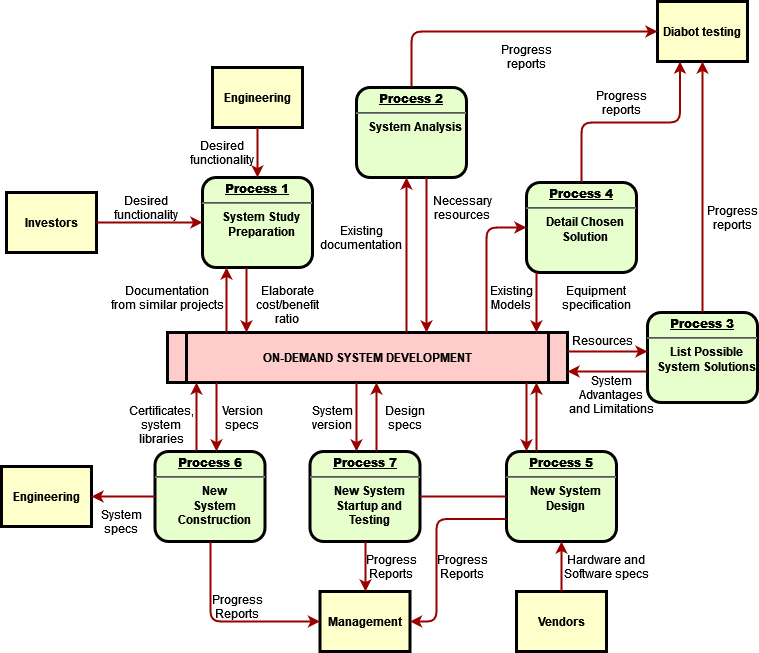

The diagram above was exported from draw.io. Its source (the exported page's mxGraphModel, read from the mxfile embedded in the PNG):
<mxGraphModel dx="1038" dy="564" grid="1" gridSize="10" guides="1" tooltips="1" connect="1" arrows="1" fold="1" page="1" pageScale="1" pageWidth="826" pageHeight="1169" background="none" math="0" shadow="0">
  <root>
    <mxCell id="0" />
    <mxCell id="1" parent="0" />
    <mxCell id="2" value="&lt;p style=&quot;margin: 0px; margin-top: 4px; text-align: center; text-decoration: underline;&quot;&gt;&lt;strong&gt;Process 1&lt;br /&gt;&lt;/strong&gt;&lt;/p&gt;&lt;hr /&gt;&lt;p style=&quot;margin: 0px; margin-left: 8px;&quot;&gt;System Study&lt;/p&gt;&lt;p style=&quot;margin: 0px; margin-left: 8px;&quot;&gt;Preparation&lt;/p&gt;" style="verticalAlign=middle;align=center;overflow=fill;fontSize=12;fontFamily=Helvetica;html=1;rounded=1;fontStyle=1;strokeWidth=3;fillColor=#E6FFCC" parent="1" vertex="1">
      <mxGeometry x="236" y="236" width="110" height="90" as="geometry" />
    </mxCell>
    <mxCell id="3" value="Engineering" style="whiteSpace=wrap;align=center;verticalAlign=middle;fontStyle=1;strokeWidth=3;fillColor=#FFFFCC" parent="1" vertex="1">
      <mxGeometry x="246" y="126" width="90" height="60" as="geometry" />
    </mxCell>
    <mxCell id="4" value="Investors" style="whiteSpace=wrap;align=center;verticalAlign=middle;fontStyle=1;strokeWidth=3;fillColor=#FFFFCC" parent="1" vertex="1">
      <mxGeometry x="40" y="251" width="90" height="60" as="geometry" />
    </mxCell>
    <mxCell id="5" value="ON-DEMAND SYSTEM DEVELOPMENT" style="shape=process;whiteSpace=wrap;align=center;verticalAlign=middle;size=0.0475;fontStyle=1;strokeWidth=3;fillColor=#FFCCCC" parent="1" vertex="1">
      <mxGeometry x="200.99999999999991" y="391" width="400" height="50" as="geometry" />
    </mxCell>
    <mxCell id="6" value="&lt;p style=&quot;margin: 0px; margin-top: 4px; text-align: center; text-decoration: underline;&quot;&gt;&lt;strong&gt;Process 2&lt;br /&gt;&lt;/strong&gt;&lt;/p&gt;&lt;hr /&gt;&lt;p style=&quot;margin: 0px; margin-left: 8px;&quot;&gt;System Analysis&lt;/p&gt;" style="verticalAlign=middle;align=center;overflow=fill;fontSize=12;fontFamily=Helvetica;html=1;rounded=1;fontStyle=1;strokeWidth=3;fillColor=#E6FFCC" parent="1" vertex="1">
      <mxGeometry x="390" y="146" width="110" height="90" as="geometry" />
    </mxCell>
    <mxCell id="7" value="&lt;p style=&quot;margin: 0px; margin-top: 4px; text-align: center; text-decoration: underline;&quot;&gt;&lt;strong&gt;&lt;strong&gt;Process&lt;/strong&gt; 3&lt;br /&gt;&lt;/strong&gt;&lt;/p&gt;&lt;hr /&gt;&lt;p style=&quot;margin: 0px; margin-left: 8px;&quot;&gt;List Possible&lt;/p&gt;&lt;p style=&quot;margin: 0px; margin-left: 8px;&quot;&gt;System Solutions&lt;/p&gt;" style="verticalAlign=middle;align=center;overflow=fill;fontSize=12;fontFamily=Helvetica;html=1;rounded=1;fontStyle=1;strokeWidth=3;fillColor=#E6FFCC" parent="1" vertex="1">
      <mxGeometry x="681" y="371" width="110" height="90" as="geometry" />
    </mxCell>
    <mxCell id="8" value="&lt;p style=&quot;margin: 0px; margin-top: 4px; text-align: center; text-decoration: underline;&quot;&gt;&lt;strong&gt;&lt;strong&gt;Process&lt;/strong&gt; 4&lt;br /&gt;&lt;/strong&gt;&lt;/p&gt;&lt;hr /&gt;&lt;p style=&quot;margin: 0px; margin-left: 8px;&quot;&gt;Detail Chosen&lt;/p&gt;&lt;p style=&quot;margin: 0px; margin-left: 8px;&quot;&gt;Solution&lt;/p&gt;" style="verticalAlign=middle;align=center;overflow=fill;fontSize=12;fontFamily=Helvetica;html=1;rounded=1;fontStyle=1;strokeWidth=3;fillColor=#E6FFCC" parent="1" vertex="1">
      <mxGeometry x="560" y="241" width="110" height="90" as="geometry" />
    </mxCell>
    <mxCell id="9" value="&lt;p style=&quot;margin: 0px; margin-top: 4px; text-align: center; text-decoration: underline;&quot;&gt;&lt;strong&gt;&lt;strong&gt;Process&lt;/strong&gt; 5&lt;br /&gt;&lt;/strong&gt;&lt;/p&gt;&lt;hr /&gt;&lt;p style=&quot;margin: 0px; margin-left: 8px;&quot;&gt;New System&lt;/p&gt;&lt;p style=&quot;margin: 0px; margin-left: 8px;&quot;&gt;Design&lt;/p&gt;" style="verticalAlign=middle;align=center;overflow=fill;fontSize=12;fontFamily=Helvetica;html=1;rounded=1;fontStyle=1;strokeWidth=3;fillColor=#E6FFCC" parent="1" vertex="1">
      <mxGeometry x="540" y="510" width="110" height="90" as="geometry" />
    </mxCell>
    <mxCell id="10" value="&lt;p style=&quot;margin: 0px; margin-top: 4px; text-align: center; text-decoration: underline;&quot;&gt;&lt;strong&gt;&lt;strong&gt;Process&lt;/strong&gt; 6&lt;br /&gt;&lt;/strong&gt;&lt;/p&gt;&lt;hr /&gt;&lt;p style=&quot;margin: 0px; margin-left: 8px;&quot;&gt;New&lt;/p&gt;&lt;p style=&quot;margin: 0px; margin-left: 8px;&quot;&gt;System&lt;/p&gt;&lt;p style=&quot;margin: 0px; margin-left: 8px;&quot;&gt;Construction&lt;/p&gt;" style="verticalAlign=middle;align=center;overflow=fill;fontSize=12;fontFamily=Helvetica;html=1;rounded=1;fontStyle=1;strokeWidth=3;fillColor=#E6FFCC" parent="1" vertex="1">
      <mxGeometry x="188.49999999999991" y="510" width="110" height="90" as="geometry" />
    </mxCell>
    <mxCell id="12" value="Diabot testing" style="whiteSpace=wrap;align=center;verticalAlign=middle;fontStyle=1;strokeWidth=3;fillColor=#FFFFCC" parent="1" vertex="1">
      <mxGeometry x="691" y="60.00000000000002" width="90" height="60" as="geometry" />
    </mxCell>
    <mxCell id="13" value="Management" style="whiteSpace=wrap;align=center;verticalAlign=middle;fontStyle=1;strokeWidth=3;fillColor=#FFFFCC" parent="1" vertex="1">
      <mxGeometry x="353.50000000000006" y="650" width="90" height="60" as="geometry" />
    </mxCell>
    <mxCell id="14" value="Engineering" style="whiteSpace=wrap;align=center;verticalAlign=middle;fontStyle=1;strokeWidth=3;fillColor=#FFFFCC" parent="1" vertex="1">
      <mxGeometry x="34.99999999999997" y="524.9999999999999" width="90" height="60" as="geometry" />
    </mxCell>
    <mxCell id="15" value="Vendors" style="whiteSpace=wrap;align=center;verticalAlign=middle;fontStyle=1;strokeWidth=3;fillColor=#FFFFCC" parent="1" vertex="1">
      <mxGeometry x="549.9999999999999" y="650" width="90" height="60" as="geometry" />
    </mxCell>
    <mxCell id="36" value="" style="edgeStyle=none;noEdgeStyle=1;strokeColor=#990000;strokeWidth=2" parent="1" source="3" target="2" edge="1">
      <mxGeometry width="100" height="100" relative="1" as="geometry">
        <mxPoint x="20" y="250" as="sourcePoint" />
        <mxPoint x="120" y="150" as="targetPoint" />
      </mxGeometry>
    </mxCell>
    <mxCell id="37" value="" style="edgeStyle=none;noEdgeStyle=1;strokeColor=#990000;strokeWidth=2" parent="1" source="4" target="2" edge="1">
      <mxGeometry width="100" height="100" relative="1" as="geometry">
        <mxPoint x="280" y="190" as="sourcePoint" />
        <mxPoint x="380" y="90" as="targetPoint" />
      </mxGeometry>
    </mxCell>
    <mxCell id="11" value="&lt;p style=&quot;margin: 0px; margin-top: 4px; text-align: center; text-decoration: underline;&quot;&gt;&lt;strong&gt;&lt;strong&gt;Process&lt;/strong&gt; 7&lt;br /&gt;&lt;/strong&gt;&lt;/p&gt;&lt;hr /&gt;&lt;p style=&quot;margin: 0px; margin-left: 8px;&quot;&gt;New System&lt;/p&gt;&lt;p style=&quot;margin: 0px; margin-left: 8px;&quot;&gt;Startup and&lt;/p&gt;&lt;p style=&quot;margin: 0px; margin-left: 8px;&quot;&gt;Testing&lt;/p&gt;" style="verticalAlign=middle;align=center;overflow=fill;fontSize=12;fontFamily=Helvetica;html=1;rounded=1;fontStyle=1;strokeWidth=3;fillColor=#E6FFCC" parent="1" vertex="1">
      <mxGeometry x="343.49999999999994" y="510" width="110" height="90" as="geometry" />
    </mxCell>
    <mxCell id="51" value="" style="endArrow=none;noEdgeStyle=1;strokeColor=#990000;strokeWidth=2" parent="1" source="9" target="11" edge="1">
      <mxGeometry relative="1" as="geometry">
        <mxPoint x="205.00819672131135" y="481" as="sourcePoint" />
        <mxPoint x="400.32786885245895" y="650" as="targetPoint" />
      </mxGeometry>
    </mxCell>
    <mxCell id="52" value="Desired &#10;functionality" style="text;spacingTop=-5;align=center" parent="1" vertex="1">
      <mxGeometry x="165" y="251" width="30" height="20" as="geometry" />
    </mxCell>
    <mxCell id="53" value="Desired &#10;functionality" style="text;spacingTop=-5;align=center" parent="1" vertex="1">
      <mxGeometry x="241" y="196" width="30" height="20" as="geometry" />
    </mxCell>
    <mxCell id="54" value="Documentation&#10;from similar projects" style="text;spacingTop=-5;align=center" parent="1" vertex="1">
      <mxGeometry x="186" y="341" width="30" height="20" as="geometry" />
    </mxCell>
    <mxCell id="55" value="" style="edgeStyle=elbowEdgeStyle;elbow=horizontal;strokeColor=#990000;strokeWidth=2" parent="1" source="5" target="2" edge="1">
      <mxGeometry width="100" height="100" relative="1" as="geometry">
        <mxPoint x="50" y="530" as="sourcePoint" />
        <mxPoint x="150" y="430" as="targetPoint" />
        <Array as="points">
          <mxPoint x="260" y="370" />
        </Array>
      </mxGeometry>
    </mxCell>
    <mxCell id="56" value="" style="edgeStyle=elbowEdgeStyle;elbow=horizontal;strokeColor=#990000;strokeWidth=2" parent="1" source="2" target="5" edge="1">
      <mxGeometry width="100" height="100" relative="1" as="geometry">
        <mxPoint x="50" y="500" as="sourcePoint" />
        <mxPoint x="150" y="400" as="targetPoint" />
        <Array as="points">
          <mxPoint x="280" y="360" />
        </Array>
      </mxGeometry>
    </mxCell>
    <mxCell id="57" value="Elaborate&#10;cost/benefit&#10;ratio" style="text;spacingTop=-5;align=center" parent="1" vertex="1">
      <mxGeometry x="306" y="341" width="30" height="20" as="geometry" />
    </mxCell>
    <mxCell id="58" value="" style="edgeStyle=elbowEdgeStyle;elbow=horizontal;strokeColor=#990000;strokeWidth=2" parent="1" source="5" target="6" edge="1">
      <mxGeometry width="100" height="100" relative="1" as="geometry">
        <mxPoint x="380" y="370" as="sourcePoint" />
        <mxPoint x="480" y="270" as="targetPoint" />
        <Array as="points">
          <mxPoint x="440" y="310" />
        </Array>
      </mxGeometry>
    </mxCell>
    <mxCell id="59" value="" style="edgeStyle=elbowEdgeStyle;elbow=horizontal;strokeColor=#990000;strokeWidth=2" parent="1" source="6" target="5" edge="1">
      <mxGeometry width="100" height="100" relative="1" as="geometry">
        <mxPoint x="350" y="370" as="sourcePoint" />
        <mxPoint x="450" y="270" as="targetPoint" />
        <Array as="points">
          <mxPoint x="460" y="320" />
        </Array>
      </mxGeometry>
    </mxCell>
    <mxCell id="60" value="Existing&#10;documentation" style="text;spacingTop=-5;align=center" parent="1" vertex="1">
      <mxGeometry x="380.0000000000001" y="280.99999999999983" width="30" height="20" as="geometry" />
    </mxCell>
    <mxCell id="61" value="Necessary&#10;resources" style="text;spacingTop=-5;align=center" parent="1" vertex="1">
      <mxGeometry x="481.0000000000002" y="251.00000000000006" width="30" height="20" as="geometry" />
    </mxCell>
    <mxCell id="62" value="Progress&#10;reports" style="text;spacingTop=-5;align=center" parent="1" vertex="1">
      <mxGeometry x="545.0000000000001" y="100.00000000000003" width="30" height="20" as="geometry" />
    </mxCell>
    <mxCell id="63" value="Progress&#10;reports" style="text;spacingTop=-5;align=center" parent="1" vertex="1">
      <mxGeometry x="640" y="146.0000000000001" width="30" height="20" as="geometry" />
    </mxCell>
    <mxCell id="64" value="Progress&#10;reports" style="text;spacingTop=-5;align=center" parent="1" vertex="1">
      <mxGeometry x="751.0000000000001" y="261.0000000000001" width="30" height="20" as="geometry" />
    </mxCell>
    <mxCell id="65" value="" style="edgeStyle=elbowEdgeStyle;elbow=horizontal;strokeColor=#990000;strokeWidth=2" parent="1" source="6" target="12" edge="1">
      <mxGeometry width="100" height="100" relative="1" as="geometry">
        <mxPoint x="260" y="180.0000000000001" as="sourcePoint" />
        <mxPoint x="360" y="80.00000000000011" as="targetPoint" />
        <Array as="points">
          <mxPoint x="445" y="140" />
        </Array>
      </mxGeometry>
    </mxCell>
    <mxCell id="66" value="" style="edgeStyle=elbowEdgeStyle;elbow=vertical;entryX=0.25;entryY=1;strokeColor=#990000;strokeWidth=2" parent="1" source="8" target="12" edge="1">
      <mxGeometry width="100" height="100" relative="1" as="geometry">
        <mxPoint x="530" y="250" as="sourcePoint" />
        <mxPoint x="630" y="150" as="targetPoint" />
      </mxGeometry>
    </mxCell>
    <mxCell id="67" value="" style="edgeStyle=elbowEdgeStyle;elbow=horizontal;strokeColor=#990000;strokeWidth=2" parent="1" source="7" target="12" edge="1">
      <mxGeometry width="100" height="100" relative="1" as="geometry">
        <mxPoint x="660.0000000000002" y="360" as="sourcePoint" />
        <mxPoint x="760.0000000000002" y="260" as="targetPoint" />
      </mxGeometry>
    </mxCell>
    <mxCell id="68" value="" style="edgeStyle=elbowEdgeStyle;elbow=horizontal;strokeColor=#990000;strokeWidth=2" parent="1" source="8" target="5" edge="1">
      <mxGeometry width="100" height="100" relative="1" as="geometry">
        <mxPoint x="570" y="380" as="sourcePoint" />
        <mxPoint x="510" y="250" as="targetPoint" />
        <Array as="points">
          <mxPoint x="570" y="360" />
        </Array>
      </mxGeometry>
    </mxCell>
    <mxCell id="69" value="" style="edgeStyle=segmentEdgeStyle;strokeColor=#990000;strokeWidth=2" parent="1" source="5" target="8" edge="1">
      <mxGeometry width="100" height="100" relative="1" as="geometry">
        <mxPoint x="340" y="360" as="sourcePoint" />
        <mxPoint x="440" y="260" as="targetPoint" />
        <Array as="points">
          <mxPoint x="520" y="286" />
        </Array>
      </mxGeometry>
    </mxCell>
    <mxCell id="70" value="Existing&#10;Models" style="text;spacingTop=-5;align=center" parent="1" vertex="1">
      <mxGeometry x="530.0000000000002" y="340.9999999999999" width="30" height="20" as="geometry" />
    </mxCell>
    <mxCell id="71" value="Equipment&#10;specification" style="text;spacingTop=-5;align=center" parent="1" vertex="1">
      <mxGeometry x="615" y="341" width="30" height="20" as="geometry" />
    </mxCell>
    <mxCell id="72" value="" style="edgeStyle=elbowEdgeStyle;elbow=vertical;strokeColor=#990000;strokeWidth=2" parent="1" source="5" target="7" edge="1">
      <mxGeometry width="100" height="100" relative="1" as="geometry">
        <mxPoint x="500" y="500" as="sourcePoint" />
        <mxPoint x="600" y="400" as="targetPoint" />
        <Array as="points">
          <mxPoint x="650" y="410" />
        </Array>
      </mxGeometry>
    </mxCell>
    <mxCell id="73" value="" style="edgeStyle=elbowEdgeStyle;elbow=vertical;strokeColor=#990000;strokeWidth=2" parent="1" source="7" target="5" edge="1">
      <mxGeometry width="100" height="100" relative="1" as="geometry">
        <mxPoint x="460" y="500" as="sourcePoint" />
        <mxPoint x="560" y="400" as="targetPoint" />
        <Array as="points">
          <mxPoint x="650" y="430" />
        </Array>
      </mxGeometry>
    </mxCell>
    <mxCell id="74" value="Resources" style="text;spacingTop=-5;align=center" parent="1" vertex="1">
      <mxGeometry x="621" y="390.99999999999994" width="30" height="20" as="geometry" />
    </mxCell>
    <mxCell id="75" value="System &#10;Advantages &#10;and Limitations" style="text;spacingTop=-5;align=center" parent="1" vertex="1">
      <mxGeometry x="630" y="431.0000000000001" width="30" height="20" as="geometry" />
    </mxCell>
    <mxCell id="76" value="" style="edgeStyle=elbowEdgeStyle;elbow=horizontal;strokeColor=#990000;strokeWidth=2" parent="1" source="9" target="5" edge="1">
      <mxGeometry width="100" height="100" relative="1" as="geometry">
        <mxPoint x="420" y="580" as="sourcePoint" />
        <mxPoint x="520" y="480" as="targetPoint" />
        <Array as="points">
          <mxPoint x="570" y="470" />
        </Array>
      </mxGeometry>
    </mxCell>
    <mxCell id="77" value="" style="edgeStyle=elbowEdgeStyle;elbow=horizontal;strokeColor=#990000;strokeWidth=2" parent="1" source="5" target="9" edge="1">
      <mxGeometry width="100" height="100" relative="1" as="geometry">
        <mxPoint x="400" y="590" as="sourcePoint" />
        <mxPoint x="500" y="490" as="targetPoint" />
        <Array as="points">
          <mxPoint x="560" y="480" />
        </Array>
      </mxGeometry>
    </mxCell>
    <mxCell id="78" value="" style="edgeStyle=elbowEdgeStyle;elbow=horizontal;strokeColor=#990000;strokeWidth=2" parent="1" source="15" target="9" edge="1">
      <mxGeometry width="100" height="100" relative="1" as="geometry">
        <mxPoint x="430" y="700" as="sourcePoint" />
        <mxPoint x="530" y="600" as="targetPoint" />
      </mxGeometry>
    </mxCell>
    <mxCell id="79" value="Hardware and&#10;Software specs" style="text;spacingTop=-5;align=center" parent="1" vertex="1">
      <mxGeometry x="625" y="610" width="30" height="20" as="geometry" />
    </mxCell>
    <mxCell id="81" value="" style="edgeStyle=elbowEdgeStyle;elbow=horizontal;exitX=0;exitY=0.75;strokeColor=#990000;strokeWidth=2" parent="1" source="9" target="13" edge="1">
      <mxGeometry width="100" height="100" relative="1" as="geometry">
        <mxPoint x="420" y="730" as="sourcePoint" />
        <mxPoint x="520" y="630" as="targetPoint" />
        <Array as="points">
          <mxPoint x="470" y="630" />
        </Array>
      </mxGeometry>
    </mxCell>
    <mxCell id="82" value="Progress&#10;Reports" style="text;spacingTop=-5;align=center" parent="1" vertex="1">
      <mxGeometry x="481.0000000000004" y="610.0000000000001" width="30" height="20" as="geometry" />
    </mxCell>
    <mxCell id="83" value="" style="edgeStyle=elbowEdgeStyle;elbow=horizontal;strokeColor=#990000;strokeWidth=2" parent="1" source="11" target="13" edge="1">
      <mxGeometry width="100" height="100" relative="1" as="geometry">
        <mxPoint x="200" y="660.0000000000002" as="sourcePoint" />
        <mxPoint x="230.0000000000001" y="650" as="targetPoint" />
      </mxGeometry>
    </mxCell>
    <mxCell id="84" value="Progress&#10;Reports" style="text;spacingTop=-5;align=center" parent="1" vertex="1">
      <mxGeometry x="410.00000000000017" y="610.0000000000002" width="30" height="20" as="geometry" />
    </mxCell>
    <mxCell id="85" value="" style="edgeStyle=elbowEdgeStyle;elbow=horizontal;strokeColor=#990000;strokeWidth=2" parent="1" source="10" target="13" edge="1">
      <mxGeometry width="100" height="100" relative="1" as="geometry">
        <mxPoint x="130.0000000000001" y="740" as="sourcePoint" />
        <mxPoint x="230.0000000000001" y="640" as="targetPoint" />
        <Array as="points">
          <mxPoint x="244" y="630" />
        </Array>
      </mxGeometry>
    </mxCell>
    <mxCell id="86" value="Progress&#10;Reports" style="text;spacingTop=-5;align=center" parent="1" vertex="1">
      <mxGeometry x="255.99999999999994" y="650.0000000000001" width="30" height="20" as="geometry" />
    </mxCell>
    <mxCell id="87" value="" style="edgeStyle=elbowEdgeStyle;elbow=vertical;strokeColor=#990000;strokeWidth=2" parent="1" source="10" target="14" edge="1">
      <mxGeometry width="100" height="100" relative="1" as="geometry">
        <mxPoint x="70" y="740" as="sourcePoint" />
        <mxPoint x="170" y="640" as="targetPoint" />
      </mxGeometry>
    </mxCell>
    <mxCell id="88" value="" style="edgeStyle=elbowEdgeStyle;elbow=horizontal;strokeColor=#990000;strokeWidth=2" parent="1" source="5" target="11" edge="1">
      <mxGeometry width="100" height="100" relative="1" as="geometry">
        <mxPoint x="50" y="500" as="sourcePoint" />
        <mxPoint x="150" y="400" as="targetPoint" />
        <Array as="points">
          <mxPoint x="390" y="470" />
        </Array>
      </mxGeometry>
    </mxCell>
    <mxCell id="89" value="" style="edgeStyle=elbowEdgeStyle;elbow=horizontal;strokeColor=#990000;strokeWidth=2" parent="1" source="11" target="5" edge="1">
      <mxGeometry width="100" height="100" relative="1" as="geometry">
        <mxPoint x="59.999999999999886" y="510" as="sourcePoint" />
        <mxPoint x="159.9999999999999" y="410" as="targetPoint" />
        <Array as="points">
          <mxPoint x="410" y="470" />
        </Array>
      </mxGeometry>
    </mxCell>
    <mxCell id="90" value="Version&#10;specs" style="text;spacingTop=-5;align=center" parent="1" vertex="1">
      <mxGeometry x="261" y="461" width="30" height="20" as="geometry" />
    </mxCell>
    <mxCell id="91" value="Certificates,&#10;system&#10;libraries" style="text;spacingTop=-5;align=center" parent="1" vertex="1">
      <mxGeometry x="180" y="461.0000000000002" width="30" height="20" as="geometry" />
    </mxCell>
    <mxCell id="92" value="" style="edgeStyle=elbowEdgeStyle;elbow=horizontal;strokeColor=#990000;strokeWidth=2" parent="1" source="5" target="10" edge="1">
      <mxGeometry width="100" height="100" relative="1" as="geometry">
        <mxPoint x="30.000000000000114" y="500" as="sourcePoint" />
        <mxPoint x="130.0000000000001" y="400" as="targetPoint" />
        <Array as="points">
          <mxPoint x="250" y="470" />
        </Array>
      </mxGeometry>
    </mxCell>
    <mxCell id="93" value="" style="edgeStyle=elbowEdgeStyle;elbow=horizontal;strokeColor=#990000;strokeWidth=2" parent="1" source="10" target="5" edge="1">
      <mxGeometry width="100" height="100" relative="1" as="geometry">
        <mxPoint x="40" y="510" as="sourcePoint" />
        <mxPoint x="140" y="410" as="targetPoint" />
        <Array as="points">
          <mxPoint x="230" y="470" />
        </Array>
      </mxGeometry>
    </mxCell>
    <mxCell id="94" value="System&#10;specs" style="text;spacingTop=-5;align=center" parent="1" vertex="1">
      <mxGeometry x="139.99999999999994" y="565.0000000000001" width="30" height="20" as="geometry" />
    </mxCell>
    <mxCell id="95" value="Design&#10;specs" style="text;spacingTop=-5;align=center" parent="1" vertex="1">
      <mxGeometry x="423.49999999999994" y="461.0000000000002" width="30" height="20" as="geometry" />
    </mxCell>
    <mxCell id="96" value="System&#10;version" style="text;spacingTop=-5;align=center" parent="1" vertex="1">
      <mxGeometry x="350.9999999999998" y="461" width="30" height="20" as="geometry" />
    </mxCell>
  </root>
</mxGraphModel>